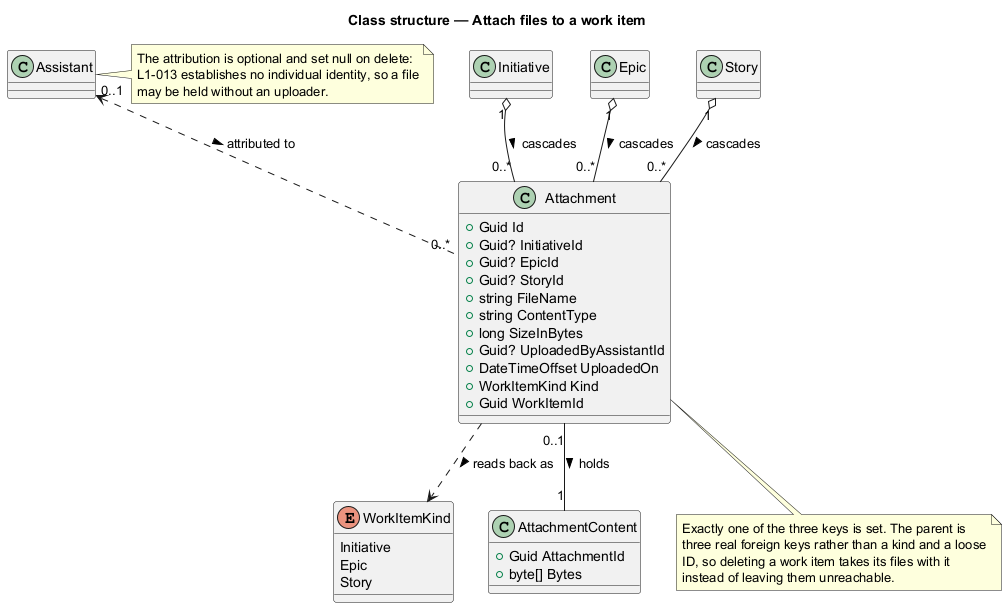

The diagram above was rendered by PlantUML. Its source (embedded in the PNG):
@startuml
title Class structure — Attach files to a work item

enum WorkItemKind {
  Initiative
  Epic
  Story
}

class Attachment {
  +Guid Id
  +Guid? InitiativeId
  +Guid? EpicId
  +Guid? StoryId
  +string FileName
  +string ContentType
  +long SizeInBytes
  +Guid? UploadedByAssistantId
  +DateTimeOffset UploadedOn
  +WorkItemKind Kind
  +Guid WorkItemId
}

class AttachmentContent {
  +Guid AttachmentId
  +byte[] Bytes
}

class Initiative
class Epic
class Story
class Assistant

Attachment "0..1" -- "1" AttachmentContent : holds >
Initiative "1" o-- "0..*" Attachment : cascades >
Epic "1" o-- "0..*" Attachment : cascades >
Story "1" o-- "0..*" Attachment : cascades >
Assistant "0..1" <.. "0..*" Attachment : attributed to >
Attachment ..> WorkItemKind : reads back as >

note bottom of Attachment
  Exactly one of the three keys is set. The parent is
  three real foreign keys rather than a kind and a loose
  ID, so deleting a work item takes its files with it
  instead of leaving them unreachable.
end note

note right of Assistant
  The attribution is optional and set null on delete:
  L1-013 establishes no individual identity, so a file
  may be held without an uploader.
end note
@enduml